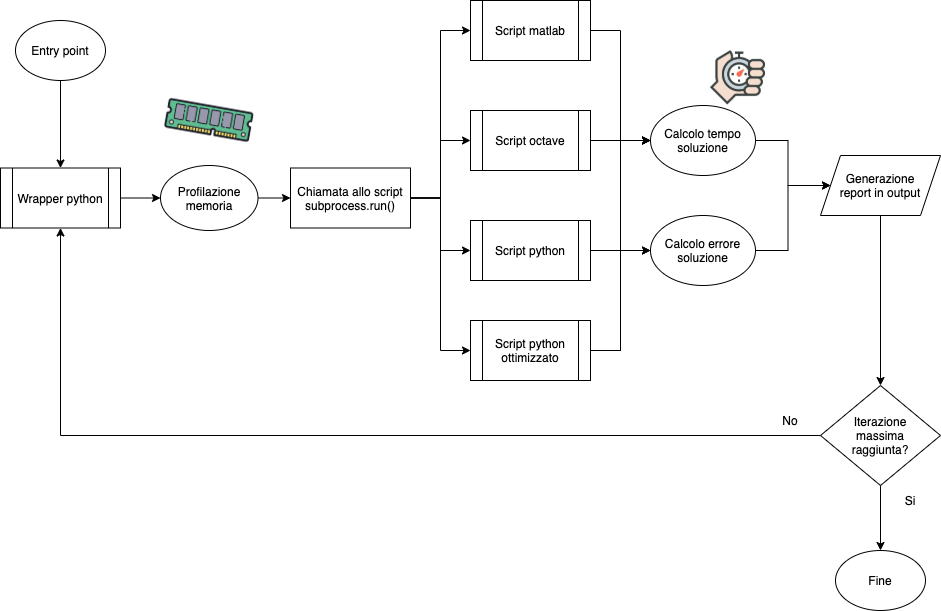

The diagram above was exported from draw.io. Its source (the exported page's mxGraphModel, read from the mxfile embedded in the PNG):
<mxGraphModel dx="1554" dy="969" grid="1" gridSize="10" guides="1" tooltips="1" connect="1" arrows="1" fold="1" page="1" pageScale="1" pageWidth="827" pageHeight="1169" math="0" shadow="0">
  <root>
    <mxCell id="0" />
    <mxCell id="1" parent="0" />
    <mxCell id="IDOwzHLC0xrNs-skt05t-27" style="edgeStyle=orthogonalEdgeStyle;rounded=0;orthogonalLoop=1;jettySize=auto;html=1;exitX=1;exitY=0.5;exitDx=0;exitDy=0;entryX=0;entryY=0.5;entryDx=0;entryDy=0;" parent="1" source="IDOwzHLC0xrNs-skt05t-4" target="IDOwzHLC0xrNs-skt05t-6" edge="1">
      <mxGeometry relative="1" as="geometry" />
    </mxCell>
    <mxCell id="IDOwzHLC0xrNs-skt05t-4" value="Wrapper python" style="shape=process;whiteSpace=wrap;html=1;backgroundOutline=1;" parent="1" vertex="1">
      <mxGeometry y="167.5" width="120" height="60" as="geometry" />
    </mxCell>
    <mxCell id="IDOwzHLC0xrNs-skt05t-28" style="edgeStyle=orthogonalEdgeStyle;rounded=0;orthogonalLoop=1;jettySize=auto;html=1;exitX=1;exitY=0.5;exitDx=0;exitDy=0;entryX=0;entryY=0.5;entryDx=0;entryDy=0;" parent="1" source="IDOwzHLC0xrNs-skt05t-6" target="IDOwzHLC0xrNs-skt05t-13" edge="1">
      <mxGeometry relative="1" as="geometry" />
    </mxCell>
    <mxCell id="IDOwzHLC0xrNs-skt05t-6" value="Profilazione memoria" style="ellipse;whiteSpace=wrap;html=1;" parent="1" vertex="1">
      <mxGeometry x="160" y="165" width="97.5" height="65" as="geometry" />
    </mxCell>
    <mxCell id="IDOwzHLC0xrNs-skt05t-15" style="edgeStyle=orthogonalEdgeStyle;rounded=0;orthogonalLoop=1;jettySize=auto;html=1;exitX=1;exitY=0.5;exitDx=0;exitDy=0;entryX=0;entryY=0.5;entryDx=0;entryDy=0;" parent="1" source="IDOwzHLC0xrNs-skt05t-7" target="IDOwzHLC0xrNs-skt05t-12" edge="1">
      <mxGeometry relative="1" as="geometry" />
    </mxCell>
    <mxCell id="IDOwzHLC0xrNs-skt05t-7" value="Script matlab" style="shape=process;whiteSpace=wrap;html=1;backgroundOutline=1;" parent="1" vertex="1">
      <mxGeometry x="470" width="120" height="60" as="geometry" />
    </mxCell>
    <mxCell id="IDOwzHLC0xrNs-skt05t-16" style="edgeStyle=orthogonalEdgeStyle;rounded=0;orthogonalLoop=1;jettySize=auto;html=1;exitX=1;exitY=0.5;exitDx=0;exitDy=0;entryX=0;entryY=0.5;entryDx=0;entryDy=0;" parent="1" source="IDOwzHLC0xrNs-skt05t-8" target="IDOwzHLC0xrNs-skt05t-12" edge="1">
      <mxGeometry relative="1" as="geometry" />
    </mxCell>
    <mxCell id="IDOwzHLC0xrNs-skt05t-19" style="edgeStyle=orthogonalEdgeStyle;rounded=0;orthogonalLoop=1;jettySize=auto;html=1;exitX=1;exitY=0.5;exitDx=0;exitDy=0;entryX=0;entryY=0.5;entryDx=0;entryDy=0;" parent="1" source="IDOwzHLC0xrNs-skt05t-8" target="IDOwzHLC0xrNs-skt05t-14" edge="1">
      <mxGeometry relative="1" as="geometry" />
    </mxCell>
    <mxCell id="IDOwzHLC0xrNs-skt05t-8" value="Script octave" style="shape=process;whiteSpace=wrap;html=1;backgroundOutline=1;" parent="1" vertex="1">
      <mxGeometry x="470" y="110" width="120" height="60" as="geometry" />
    </mxCell>
    <mxCell id="IDOwzHLC0xrNs-skt05t-17" style="edgeStyle=orthogonalEdgeStyle;rounded=0;orthogonalLoop=1;jettySize=auto;html=1;exitX=1;exitY=0.5;exitDx=0;exitDy=0;entryX=0;entryY=0.5;entryDx=0;entryDy=0;" parent="1" source="IDOwzHLC0xrNs-skt05t-9" target="IDOwzHLC0xrNs-skt05t-12" edge="1">
      <mxGeometry relative="1" as="geometry" />
    </mxCell>
    <mxCell id="IDOwzHLC0xrNs-skt05t-9" value="Script python" style="shape=process;whiteSpace=wrap;html=1;backgroundOutline=1;" parent="1" vertex="1">
      <mxGeometry x="470" y="220" width="120" height="60" as="geometry" />
    </mxCell>
    <mxCell id="IDOwzHLC0xrNs-skt05t-18" style="edgeStyle=orthogonalEdgeStyle;rounded=0;orthogonalLoop=1;jettySize=auto;html=1;exitX=1;exitY=0.5;exitDx=0;exitDy=0;entryX=0;entryY=0.5;entryDx=0;entryDy=0;" parent="1" source="IDOwzHLC0xrNs-skt05t-10" target="IDOwzHLC0xrNs-skt05t-12" edge="1">
      <mxGeometry relative="1" as="geometry" />
    </mxCell>
    <mxCell id="IDOwzHLC0xrNs-skt05t-20" style="edgeStyle=orthogonalEdgeStyle;rounded=0;orthogonalLoop=1;jettySize=auto;html=1;exitX=1;exitY=0.5;exitDx=0;exitDy=0;entryX=0;entryY=0.5;entryDx=0;entryDy=0;" parent="1" source="IDOwzHLC0xrNs-skt05t-10" target="IDOwzHLC0xrNs-skt05t-14" edge="1">
      <mxGeometry relative="1" as="geometry" />
    </mxCell>
    <mxCell id="IDOwzHLC0xrNs-skt05t-10" value="Script python ottimizzato" style="shape=process;whiteSpace=wrap;html=1;backgroundOutline=1;" parent="1" vertex="1">
      <mxGeometry x="470" y="320" width="120" height="60" as="geometry" />
    </mxCell>
    <mxCell id="IDOwzHLC0xrNs-skt05t-11" value="" style="shape=image;verticalLabelPosition=bottom;labelBackgroundColor=#ffffff;verticalAlign=top;aspect=fixed;imageAspect=0;image=https://img.icons8.com/plasticine/452/computer-ram.png;rotation=10;" parent="1" vertex="1">
      <mxGeometry x="158.75" y="70" width="100" height="100" as="geometry" />
    </mxCell>
    <mxCell id="IDOwzHLC0xrNs-skt05t-33" style="edgeStyle=orthogonalEdgeStyle;rounded=0;orthogonalLoop=1;jettySize=auto;html=1;exitX=1;exitY=0.5;exitDx=0;exitDy=0;entryX=0;entryY=0.5;entryDx=0;entryDy=0;" parent="1" source="IDOwzHLC0xrNs-skt05t-12" target="IDOwzHLC0xrNs-skt05t-26" edge="1">
      <mxGeometry relative="1" as="geometry" />
    </mxCell>
    <mxCell id="IDOwzHLC0xrNs-skt05t-12" value="Calcolo tempo soluzione" style="ellipse;whiteSpace=wrap;html=1;" parent="1" vertex="1">
      <mxGeometry x="650" y="105" width="105" height="70" as="geometry" />
    </mxCell>
    <mxCell id="IDOwzHLC0xrNs-skt05t-29" style="edgeStyle=orthogonalEdgeStyle;rounded=0;orthogonalLoop=1;jettySize=auto;html=1;exitX=1;exitY=0.5;exitDx=0;exitDy=0;entryX=0;entryY=0.5;entryDx=0;entryDy=0;" parent="1" source="IDOwzHLC0xrNs-skt05t-13" target="IDOwzHLC0xrNs-skt05t-7" edge="1">
      <mxGeometry relative="1" as="geometry" />
    </mxCell>
    <mxCell id="IDOwzHLC0xrNs-skt05t-30" style="edgeStyle=orthogonalEdgeStyle;rounded=0;orthogonalLoop=1;jettySize=auto;html=1;exitX=1;exitY=0.5;exitDx=0;exitDy=0;entryX=0;entryY=0.5;entryDx=0;entryDy=0;" parent="1" source="IDOwzHLC0xrNs-skt05t-13" target="IDOwzHLC0xrNs-skt05t-8" edge="1">
      <mxGeometry relative="1" as="geometry" />
    </mxCell>
    <mxCell id="IDOwzHLC0xrNs-skt05t-31" style="edgeStyle=orthogonalEdgeStyle;rounded=0;orthogonalLoop=1;jettySize=auto;html=1;exitX=1;exitY=0.5;exitDx=0;exitDy=0;entryX=0;entryY=0.5;entryDx=0;entryDy=0;" parent="1" source="IDOwzHLC0xrNs-skt05t-13" target="IDOwzHLC0xrNs-skt05t-9" edge="1">
      <mxGeometry relative="1" as="geometry" />
    </mxCell>
    <mxCell id="IDOwzHLC0xrNs-skt05t-32" style="edgeStyle=orthogonalEdgeStyle;rounded=0;orthogonalLoop=1;jettySize=auto;html=1;exitX=1;exitY=0.5;exitDx=0;exitDy=0;entryX=0;entryY=0.5;entryDx=0;entryDy=0;" parent="1" source="IDOwzHLC0xrNs-skt05t-13" target="IDOwzHLC0xrNs-skt05t-10" edge="1">
      <mxGeometry relative="1" as="geometry" />
    </mxCell>
    <mxCell id="IDOwzHLC0xrNs-skt05t-13" value="Chiamata allo script&lt;br&gt;subprocess.run()" style="rounded=0;whiteSpace=wrap;html=1;" parent="1" vertex="1">
      <mxGeometry x="290" y="167.5" width="120" height="60" as="geometry" />
    </mxCell>
    <mxCell id="IDOwzHLC0xrNs-skt05t-35" style="edgeStyle=orthogonalEdgeStyle;rounded=0;orthogonalLoop=1;jettySize=auto;html=1;exitX=1;exitY=0.5;exitDx=0;exitDy=0;entryX=0;entryY=0.5;entryDx=0;entryDy=0;" parent="1" source="IDOwzHLC0xrNs-skt05t-14" target="IDOwzHLC0xrNs-skt05t-26" edge="1">
      <mxGeometry relative="1" as="geometry" />
    </mxCell>
    <mxCell id="IDOwzHLC0xrNs-skt05t-14" value="Calcolo errore soluzione" style="ellipse;whiteSpace=wrap;html=1;" parent="1" vertex="1">
      <mxGeometry x="650" y="215" width="105" height="70" as="geometry" />
    </mxCell>
    <mxCell id="IDOwzHLC0xrNs-skt05t-25" value="" style="shape=image;verticalLabelPosition=bottom;labelBackgroundColor=#ffffff;verticalAlign=top;aspect=fixed;imageAspect=0;image=https://www.pngarts.com/files/1/Time-Waste-PNG-High-Quality-Image.png;" parent="1" vertex="1">
      <mxGeometry x="710" y="50" width="55" height="55" as="geometry" />
    </mxCell>
    <mxCell id="IDOwzHLC0xrNs-skt05t-40" style="edgeStyle=orthogonalEdgeStyle;rounded=0;orthogonalLoop=1;jettySize=auto;html=1;exitX=0.5;exitY=1;exitDx=0;exitDy=0;entryX=0.5;entryY=0;entryDx=0;entryDy=0;" parent="1" source="IDOwzHLC0xrNs-skt05t-26" target="IDOwzHLC0xrNs-skt05t-39" edge="1">
      <mxGeometry relative="1" as="geometry" />
    </mxCell>
    <mxCell id="IDOwzHLC0xrNs-skt05t-26" value="Generazione&lt;br&gt;report in output" style="shape=parallelogram;perimeter=parallelogramPerimeter;whiteSpace=wrap;html=1;fixedSize=1;" parent="1" vertex="1">
      <mxGeometry x="820" y="155" width="120" height="60" as="geometry" />
    </mxCell>
    <mxCell id="IDOwzHLC0xrNs-skt05t-37" style="edgeStyle=orthogonalEdgeStyle;rounded=0;orthogonalLoop=1;jettySize=auto;html=1;exitX=0.5;exitY=1;exitDx=0;exitDy=0;entryX=0.5;entryY=0;entryDx=0;entryDy=0;" parent="1" source="IDOwzHLC0xrNs-skt05t-36" target="IDOwzHLC0xrNs-skt05t-4" edge="1">
      <mxGeometry relative="1" as="geometry" />
    </mxCell>
    <mxCell id="IDOwzHLC0xrNs-skt05t-36" value="Entry point" style="ellipse;whiteSpace=wrap;html=1;" parent="1" vertex="1">
      <mxGeometry x="15" y="20" width="90" height="60" as="geometry" />
    </mxCell>
    <mxCell id="IDOwzHLC0xrNs-skt05t-38" value="Fine" style="ellipse;whiteSpace=wrap;html=1;" parent="1" vertex="1">
      <mxGeometry x="835" y="550" width="90" height="60" as="geometry" />
    </mxCell>
    <mxCell id="IDOwzHLC0xrNs-skt05t-41" style="edgeStyle=orthogonalEdgeStyle;rounded=0;orthogonalLoop=1;jettySize=auto;html=1;exitX=0;exitY=0.5;exitDx=0;exitDy=0;entryX=0.5;entryY=1;entryDx=0;entryDy=0;" parent="1" source="IDOwzHLC0xrNs-skt05t-39" target="IDOwzHLC0xrNs-skt05t-4" edge="1">
      <mxGeometry relative="1" as="geometry" />
    </mxCell>
    <mxCell id="IDOwzHLC0xrNs-skt05t-43" style="edgeStyle=orthogonalEdgeStyle;rounded=0;orthogonalLoop=1;jettySize=auto;html=1;exitX=0.5;exitY=1;exitDx=0;exitDy=0;entryX=0.5;entryY=0;entryDx=0;entryDy=0;" parent="1" source="IDOwzHLC0xrNs-skt05t-39" target="IDOwzHLC0xrNs-skt05t-38" edge="1">
      <mxGeometry relative="1" as="geometry" />
    </mxCell>
    <mxCell id="IDOwzHLC0xrNs-skt05t-39" value="Iterazione&lt;br&gt;massima&lt;br&gt;raggiunta?" style="rhombus;whiteSpace=wrap;html=1;" parent="1" vertex="1">
      <mxGeometry x="820" y="385" width="120" height="100" as="geometry" />
    </mxCell>
    <mxCell id="IDOwzHLC0xrNs-skt05t-42" value="No" style="text;html=1;strokeColor=none;fillColor=none;align=center;verticalAlign=middle;whiteSpace=wrap;rounded=0;" parent="1" vertex="1">
      <mxGeometry x="770" y="410" width="40" height="20" as="geometry" />
    </mxCell>
    <mxCell id="IDOwzHLC0xrNs-skt05t-45" value="Si" style="text;html=1;strokeColor=none;fillColor=none;align=center;verticalAlign=middle;whiteSpace=wrap;rounded=0;" parent="1" vertex="1">
      <mxGeometry x="890" y="490" width="40" height="20" as="geometry" />
    </mxCell>
  </root>
</mxGraphModel>